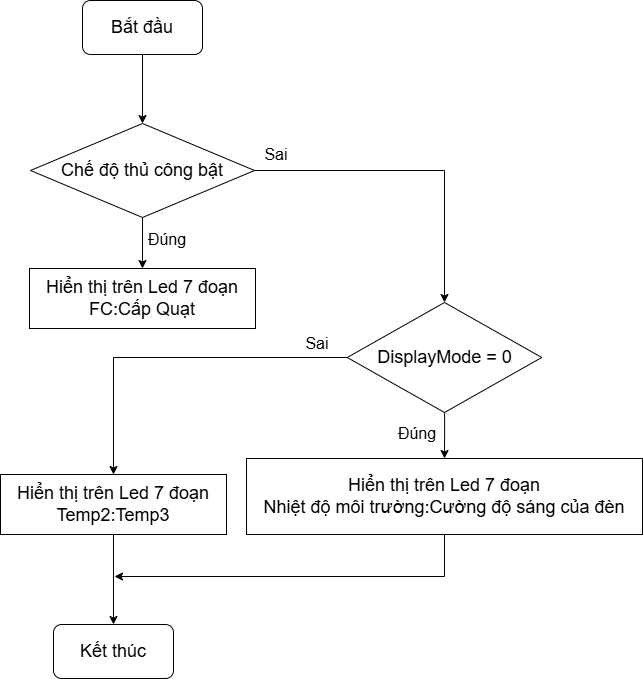

The diagram above was exported from draw.io. Its source (the exported page's mxGraphModel, read from the mxfile embedded in the PNG):
<mxGraphModel dx="1044" dy="1008" grid="0" gridSize="10" guides="1" tooltips="1" connect="1" arrows="1" fold="1" page="0" pageScale="1" pageWidth="850" pageHeight="1100" math="0" shadow="0">
  <root>
    <mxCell id="0" />
    <mxCell id="1" parent="0" />
    <mxCell id="f_wMqs1ct9942_XvLoIz-9" value="" style="edgeStyle=orthogonalEdgeStyle;rounded=0;orthogonalLoop=1;jettySize=auto;html=1;" edge="1" parent="1" source="oKKUPHV51uEVImnx4Np5-1" target="f_wMqs1ct9942_XvLoIz-1">
      <mxGeometry relative="1" as="geometry" />
    </mxCell>
    <mxCell id="oKKUPHV51uEVImnx4Np5-1" value="&lt;font style=&quot;font-size: 18px;&quot;&gt;Bắt đầu&lt;/font&gt;" style="rounded=1;whiteSpace=wrap;html=1;" parent="1" vertex="1">
      <mxGeometry x="311" y="-120" width="120" height="54" as="geometry" />
    </mxCell>
    <mxCell id="EiHOL128mf_RwE6g0MgG-1" value="&lt;font style=&quot;font-size: 18px;&quot;&gt;Hiển thị trên Led 7 đoạn&lt;br&gt;FC:Cấp Quạt&lt;/font&gt;" style="rounded=0;whiteSpace=wrap;html=1;" parent="1" vertex="1">
      <mxGeometry x="258" y="148" width="226" height="60" as="geometry" />
    </mxCell>
    <mxCell id="f_wMqs1ct9942_XvLoIz-2" value="" style="edgeStyle=orthogonalEdgeStyle;rounded=0;orthogonalLoop=1;jettySize=auto;html=1;" edge="1" parent="1" source="f_wMqs1ct9942_XvLoIz-1" target="EiHOL128mf_RwE6g0MgG-1">
      <mxGeometry relative="1" as="geometry" />
    </mxCell>
    <mxCell id="f_wMqs1ct9942_XvLoIz-4" value="" style="edgeStyle=orthogonalEdgeStyle;rounded=0;orthogonalLoop=1;jettySize=auto;html=1;entryX=0.5;entryY=0;entryDx=0;entryDy=0;" edge="1" parent="1" source="f_wMqs1ct9942_XvLoIz-1" target="f_wMqs1ct9942_XvLoIz-3">
      <mxGeometry relative="1" as="geometry" />
    </mxCell>
    <mxCell id="f_wMqs1ct9942_XvLoIz-1" value="&lt;font style=&quot;font-size: 18px;&quot;&gt;Chế độ thủ công bật&lt;/font&gt;" style="rhombus;whiteSpace=wrap;html=1;" vertex="1" parent="1">
      <mxGeometry x="259" y="3" width="224" height="94" as="geometry" />
    </mxCell>
    <mxCell id="f_wMqs1ct9942_XvLoIz-6" value="" style="edgeStyle=orthogonalEdgeStyle;rounded=0;orthogonalLoop=1;jettySize=auto;html=1;" edge="1" parent="1" source="f_wMqs1ct9942_XvLoIz-3" target="f_wMqs1ct9942_XvLoIz-5">
      <mxGeometry relative="1" as="geometry" />
    </mxCell>
    <mxCell id="f_wMqs1ct9942_XvLoIz-12" value="" style="edgeStyle=orthogonalEdgeStyle;rounded=0;orthogonalLoop=1;jettySize=auto;html=1;entryX=0.5;entryY=0;entryDx=0;entryDy=0;" edge="1" parent="1" source="f_wMqs1ct9942_XvLoIz-3" target="f_wMqs1ct9942_XvLoIz-8">
      <mxGeometry relative="1" as="geometry" />
    </mxCell>
    <mxCell id="f_wMqs1ct9942_XvLoIz-3" value="&lt;font style=&quot;font-size: 18px;&quot;&gt;DisplayMode = 0&lt;/font&gt;" style="rhombus;whiteSpace=wrap;html=1;" vertex="1" parent="1">
      <mxGeometry x="575.75" y="182" width="194.5" height="110" as="geometry" />
    </mxCell>
    <mxCell id="f_wMqs1ct9942_XvLoIz-18" value="" style="edgeStyle=orthogonalEdgeStyle;rounded=0;orthogonalLoop=1;jettySize=auto;html=1;" edge="1" parent="1" source="f_wMqs1ct9942_XvLoIz-5">
      <mxGeometry relative="1" as="geometry">
        <mxPoint x="343" y="456" as="targetPoint" />
        <Array as="points">
          <mxPoint x="673" y="456" />
        </Array>
      </mxGeometry>
    </mxCell>
    <mxCell id="f_wMqs1ct9942_XvLoIz-5" value="&lt;font style=&quot;font-size: 18px;&quot;&gt;Hiển thị trên Led 7 đoạn&lt;br&gt;Nhiệt độ môi trường:Cường độ sáng của đèn&lt;/font&gt;" style="rounded=0;whiteSpace=wrap;html=1;" vertex="1" parent="1">
      <mxGeometry x="475" y="338" width="396" height="76" as="geometry" />
    </mxCell>
    <mxCell id="f_wMqs1ct9942_XvLoIz-16" value="" style="edgeStyle=orthogonalEdgeStyle;rounded=0;orthogonalLoop=1;jettySize=auto;html=1;" edge="1" parent="1" source="f_wMqs1ct9942_XvLoIz-8" target="f_wMqs1ct9942_XvLoIz-15">
      <mxGeometry relative="1" as="geometry" />
    </mxCell>
    <mxCell id="f_wMqs1ct9942_XvLoIz-8" value="&lt;font style=&quot;font-size: 18px;&quot;&gt;Hiển thị trên Led 7 đoạn&lt;br&gt;Temp2:Temp3&lt;/font&gt;" style="rounded=0;whiteSpace=wrap;html=1;" vertex="1" parent="1">
      <mxGeometry x="229" y="354" width="226" height="60" as="geometry" />
    </mxCell>
    <mxCell id="f_wMqs1ct9942_XvLoIz-10" value="&lt;font style=&quot;font-size: 16px;&quot;&gt;Đúng&lt;/font&gt;" style="text;html=1;align=center;verticalAlign=middle;whiteSpace=wrap;rounded=0;" vertex="1" parent="1">
      <mxGeometry x="366" y="104" width="60" height="30" as="geometry" />
    </mxCell>
    <mxCell id="f_wMqs1ct9942_XvLoIz-11" value="&lt;font style=&quot;font-size: 16px;&quot;&gt;Sai&lt;/font&gt;" style="text;html=1;align=center;verticalAlign=middle;whiteSpace=wrap;rounded=0;" vertex="1" parent="1">
      <mxGeometry x="475" y="19" width="60" height="30" as="geometry" />
    </mxCell>
    <mxCell id="f_wMqs1ct9942_XvLoIz-13" value="&lt;font style=&quot;font-size: 16px;&quot;&gt;Đúng&lt;/font&gt;" style="text;html=1;align=center;verticalAlign=middle;whiteSpace=wrap;rounded=0;" vertex="1" parent="1">
      <mxGeometry x="616" y="298" width="60" height="30" as="geometry" />
    </mxCell>
    <mxCell id="f_wMqs1ct9942_XvLoIz-14" value="&lt;font style=&quot;font-size: 16px;&quot;&gt;Sai&lt;/font&gt;" style="text;html=1;align=center;verticalAlign=middle;whiteSpace=wrap;rounded=0;" vertex="1" parent="1">
      <mxGeometry x="515.75" y="208" width="60" height="30" as="geometry" />
    </mxCell>
    <mxCell id="f_wMqs1ct9942_XvLoIz-15" value="&lt;font style=&quot;font-size: 18px;&quot;&gt;Kết thúc&lt;/font&gt;" style="rounded=1;whiteSpace=wrap;html=1;" vertex="1" parent="1">
      <mxGeometry x="282" y="504" width="120" height="54" as="geometry" />
    </mxCell>
  </root>
</mxGraphModel>